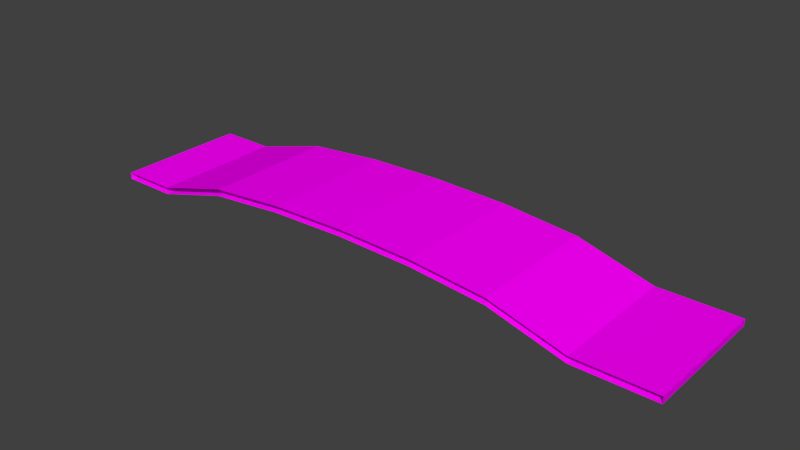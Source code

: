 # Source: horseRoadBridge.blend  (saved by Blender 2.77.0; exported with 4.5.12 LTS)
import bpy
from mathutils import Matrix  # noqa: F401  (used for matrix-valued properties, if any)

bpy.ops.wm.read_factory_settings(use_empty=True)
scene = bpy.context.scene
scene.name = 'Scene'

# ---- collections
col_collection_1 = bpy.data.collections.new('Collection 1'); scene.collection.children.link(col_collection_1)

# ---- images (referenced by path relative to the original .blend; pixels are not part of the script)
import os
ASSET_DIR = os.environ.get("B2B_ASSET_DIR", "")  # directory of the original .blend (textures are referenced by path, not embedded)
HERE = os.path.dirname(os.path.abspath(__file__))  # packed textures are extracted next to this script under _unpacked/

def load_image(name, relpath, width, height, colorspace="sRGB"):
    """Load a texture the original file referenced (path relative to the .blend, or extracted next to this script)."""
    p = next((c for c in (os.path.join(HERE, relpath), os.path.join(ASSET_DIR, relpath)) if relpath and os.path.exists(c)), "")
    if p:
        img = bpy.data.images.load(p, check_existing=True)
        img.name = name
    else:  # same state as the original file: an image datablock whose file is absent (Cycles renders it pink)
        img = bpy.data.images.new(name, width, height)
        img.source = "FILE"
        img.filepath = "//" + (relpath or name)
    img.colorspace_settings.name = colorspace
    return img
img_colorpalette_jpg_001 = load_image('colorPalette.jpg.001', 'colorPalette.jpg', 1024, 1024, 'sRGB')

# ---- materials (node trees are filled in below, after node groups)
mat_material = bpy.data.materials.new('Material')
mat_material.alpha_threshold = 0.0
mat_material.roughness = 0.5
mat_material.line_color = (0.0, 0.0, 0.0, 1.0)

# ---- material node trees
mat_material.use_nodes = True; mat_material.node_tree.nodes.clear()
_N = mat_material.node_tree.nodes; _L = mat_material.node_tree.links
n0 = _N.new('ShaderNodeOutputMaterial'); n0.name = 'Material Output'; n0.location = (300, 300)
n1 = _N.new('ShaderNodeBsdfDiffuse'); n1.name = 'Diffuse BSDF'; n1.location = (10, 300)
n2 = _N.new('ShaderNodeTexCoord'); n2.name = 'Texture Coordinate'; n2.location = (120, 149)
n3 = _N.new('ShaderNodeTexImage'); n3.name = 'Image Texture'; n3.location = (367, 136)
n3.width = 140
n3.image = img_colorpalette_jpg_001
_L.new(n1.outputs[0], n0.inputs[0])
_L.new(n2.outputs[2], n3.inputs[0])
_L.new(n3.outputs[0], n1.inputs[0])
n0.is_active_output = True

# ---- world
world_world = bpy.data.worlds.new('World'); scene.world = world_world
world_world.color = (0.05088, 0.05088, 0.05088)
world_world.use_sun_shadow = False
world_world.sun_shadow_jitter_overblur = 0.0
world_world.cycles.sampling_method = 'NONE'
world_world.cycles.sample_map_resolution = 256

# ---- meshes
me_cube = bpy.data.meshes.new('Cube')
me_cube.from_pydata([(1.0, -1.0, -1.0), (-1.0, -1.0, -1.0), (1.0, -1.0, 1.0), (-1.0, -1.0, 1.0), (0.6667, -1.0, 5.34), (0.3333, -1.0, 7.418), (-5.96e-08, -1.0, 8.005), (-0.3333, -1.0, 7.418), (-0.6667, -1.0, 5.34), (0.6667, -1.0, 7.34), (0.3333, -1.0, 9.418), (-5.364e-07, -1.0, 10.01), (-0.3333, -1.0, 9.418), (-0.6667, -1.0, 7.34), (-1.244, -1.0, -1.0), (-1.244, -1.0, 0.9998), (1.344, -1.0, -0.9998), (1.344, -1.0, 1.0), (1.0, -5.96e-08, -1.0), (-1.0, 2.98e-07, -1.0), (1.0, -5.364e-07, 1.0), (-1.0, 1.788e-07, 1.0), (0.6667, -4.768e-07, 7.34), (0.3333, -3.576e-07, 9.418), (-1.49e-07, -2.384e-07, 10.01), (-0.3333, -5.96e-08, 9.418), (-0.6667, 0.0, 7.34), (0.6667, 0.0, 5.34), (0.3333, 5.96e-08, 7.418), (5.96e-08, 1.192e-07, 8.005), (-0.3333, 1.192e-07, 7.418), (-0.6667, 1.192e-07, 5.34), (-1.244, 0.0, -1.0), (-1.244, 0.0, 0.9998), (1.344, 0.0, -0.9998), (1.344, 0.0, 1.0)], [], [(31, 8, 1, 19), (26, 21, 3, 13), (20, 22, 9, 2), (22, 23, 10, 9), (23, 24, 11, 10), (24, 25, 12, 11), (25, 26, 13, 12), (18, 0, 4, 27), (27, 4, 5, 28), (28, 5, 6, 29), (29, 6, 7, 30), (30, 7, 8, 31), (20, 2, 17, 35), (19, 1, 14, 32), (34, 35, 17, 16), (0, 18, 34, 16), (3, 21, 33, 15), (14, 15, 33, 32)])
_uv = me_cube.uv_layers.new(name='UVMap')
_uv.uv.foreach_set('vector', [0.5564, 0.2922, 0.5572, 0.2922, 0.5572, 0.2928, 0.5564, 0.2928, 0.5564, 0.2892, 0.5564, 0.2897, 0.5557, 0.2897, 0.5557, 0.2892, 0.5564, 0.2867, 0.5564, 0.2872, 0.5557, 0.2872, 0.5557, 0.2867, 0.5564, 0.2872, 0.5564, 0.2877, 0.5557, 0.2877, 0.5557, 0.2872, 0.5564, 0.2877, 0.5564, 0.2882, 0.5557, 0.2882, 0.5557, 0.2877, 0.5564, 0.2882, 0.5564, 0.2887, 0.5557, 0.2887, 0.5557, 0.2882, 0.5564, 0.2887, 0.5564, 0.2892, 0.5557, 0.2892, 0.5557, 0.2887, 0.5564, 0.2897, 0.5572, 0.2897, 0.5572, 0.2902, 0.5564, 0.2902, 0.5564, 0.2902, 0.5572, 0.2902, 0.5572, 0.2907, 0.5564, 0.2907, 0.5564, 0.2907, 0.5572, 0.2907, 0.5572, 0.2912, 0.5564, 0.2912, 0.5564, 0.2912, 0.5572, 0.2912, 0.5572, 0.2917, 0.5564, 0.2917, 0.5564, 0.2917, 0.5572, 0.2917, 0.5572, 0.2922, 0.5564, 0.2922, 0.5564, 0.2867, 0.5557, 0.2867, 0.5557, 0.2867, 0.5564, 0.2867, 0.5564, 0.2928, 0.5572, 0.2928, 0.5572, 0.2928, 0.5564, 0.2928, 0.5587, 0.2852, 0.5572, 0.2852, 0.5572, 0.2837, 0.5587, 0.2837, 0.5572, 0.2897, 0.5564, 0.2897, 0.5564, 0.2897, 0.5572, 0.2897, 0.5557, 0.2897, 0.5564, 0.2897, 0.5564, 0.2897, 0.5557, 0.2897, 0.5602, 0.2867, 0.5587, 0.2867, 0.5587, 0.2852, 0.5602, 0.2852])
me_cube.materials.append(mat_material)
me_cube.use_remesh_preserve_volume = False
me_cube.use_remesh_preserve_attributes = False
me_cube.use_mirror_vertex_groups = False
me_cube.update()

# ---- objects
ob_bridge_lod0 = bpy.data.objects.new('bridge_LOD0', me_cube)

# ---- transforms, parenting, visibility, modifiers, constraints
ob_bridge_lod0.location = (0.0, 0.0, 0.0)
ob_bridge_lod0.scale = (6.515, 1.902, 0.09507)
ob_bridge_lod0.lock_rotations_4d = False
ob_bridge_lod0.empty_display_type = 'ARROWS'
ob_bridge_lod0.lineart.crease_threshold = 0.0
_m = ob_bridge_lod0.modifiers.new('Mirror', 'MIRROR')
_m.use_axis = (False, True, False)
_m.use_clip = True

# ---- collection membership
col_collection_1.objects.link(ob_bridge_lod0)

# ---- scene / render settings (as saved in the file)
scene.frame_start = 1; scene.frame_end = 250; scene.frame_set(1)
scene.render.engine = 'CYCLES'
scene.render.resolution_percentage = 50
scene.render.dither_intensity = 0.0
scene.cycles.use_denoising = False
scene.cycles.samples = 10
scene.cycles.sampling_pattern = 'TABULATED_SOBOL'
scene.cycles.light_sampling_threshold = 0.0
scene.cycles.use_adaptive_sampling = False
scene.cycles.use_light_tree = False
scene.cycles.blur_glossy = 0.0
scene.cycles.pixel_filter_type = 'GAUSSIAN'
scene.cycles.sample_clamp_indirect = 0.0
scene.view_settings.view_transform = 'Standard'
bpy.context.view_layer.update()

# ---- added for rendering (the .blend has no active camera and no usable light): camera, sun
cam_auto = bpy.data.cameras.new('AutoCamera')
cam_auto.lens = 50.0
cam_auto.sensor_width = 36.0
cam_auto.clip_end = 1000.0
ob_auto_camera = bpy.data.objects.new('AutoCamera', cam_auto)
scene.collection.objects.link(ob_auto_camera)
ob_auto_camera.location = (16.3483, -19.2259, 13.2453)
ob_auto_camera.rotation_euler = (1.09748, -7.21219e-08, 0.694738)
scene.camera = ob_auto_camera
light_auto_sun = bpy.data.lights.new('AutoSun', 'SUN')
light_auto_sun.energy = 3.0
light_auto_sun.angle = 0.0523599
ob_auto_sun = bpy.data.objects.new('AutoSun', light_auto_sun)
scene.collection.objects.link(ob_auto_sun)
ob_auto_sun.rotation_euler = (0.872665, 0.174533, 0.523599)
bpy.context.view_layer.update()
